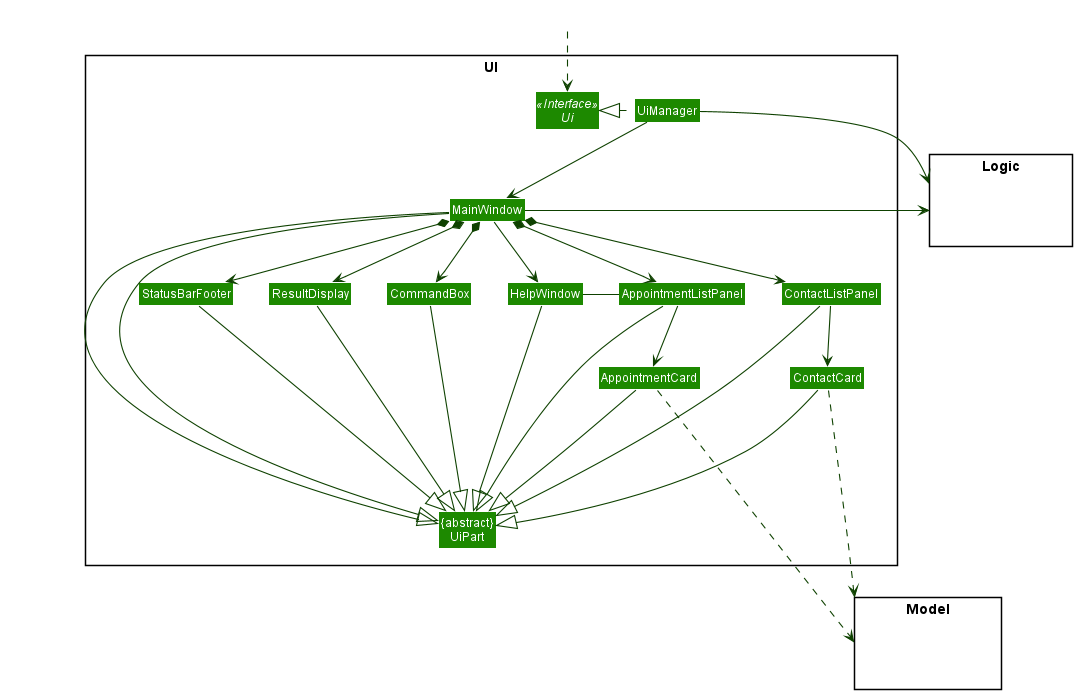

The diagram above was rendered by PlantUML. Its source (embedded in the PNG):
@startuml
!include style.puml
skinparam arrowThickness 1.1
skinparam arrowColor UI_COLOR_T4
skinparam classBackgroundColor UI_COLOR

package UI <<Rectangle>>{
Interface Ui <<Interface>>
Class "{abstract}\nUiPart" as UiPart
Class UiManager
Class MainWindow
Class HelpWindow
Class ResultDisplay
Class ContactListPanel
Class ContactCard
Class AppointmentListPanel
Class AppointmentCard
Class StatusBarFooter
Class CommandBox
}

package Model <<Rectangle>> {
Class HiddenModel #FFFFFF
}

package Logic <<Rectangle>> {
Class HiddenLogic #FFFFFF
}

Class HiddenOutside #FFFFFF
HiddenOutside ..> Ui

UiManager .left.|> Ui
UiManager -down-> MainWindow
MainWindow --> HelpWindow
MainWindow *-down-> CommandBox
MainWindow *-down-> ResultDisplay
MainWindow *-down-> ContactListPanel
MainWindow *-down-> AppointmentListPanel
MainWindow *-down-> StatusBarFooter

ContactListPanel -down-> ContactCard
AppointmentListPanel -down-> AppointmentCard

MainWindow -left-|> UiPart

ResultDisplay ---|> UiPart
CommandBox ---|> UiPart
ContactListPanel ---|> UiPart
ContactCard ---|> UiPart
AppointmentListPanel ---|> UiPart
AppointmentCard ---|> UiPart
StatusBarFooter ---|> UiPart
HelpWindow -down--|> UiPart

ContactCard ....> Model
AppointmentCard ....> Model
UiManager -right-> Logic
MainWindow -left-> Logic

ContactListPanel -[hidden]left- HelpWindow
AppointmentListPanel -left- HelpWindow
HelpWindow -[hidden]left- CommandBox
CommandBox -[hidden]left- ResultDisplay
ResultDisplay -[hidden]left- StatusBarFooter

MainWindow ---|> UiPart
@enduml